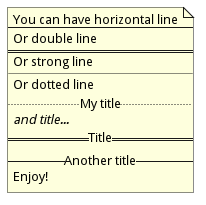

The diagram above was rendered by PlantUML. Its source (embedded in the PNG):
@startuml
note as n
	You can have horizontal line
	----
	Or double line
	====
	Or strong line
	____
	Or dotted line
	..My title..
	//and title... //
	==Title==
	--Another title--
	Enjoy!
end note
@enduml